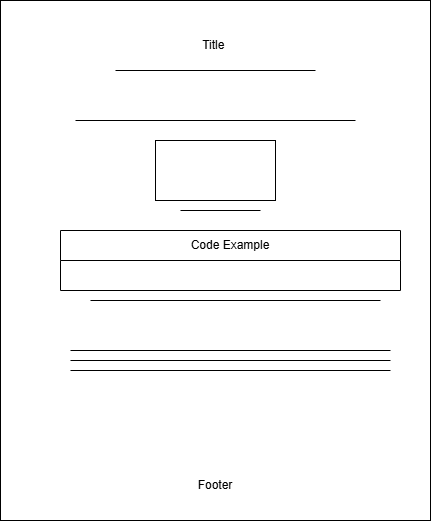

The diagram above was exported from draw.io. Its source (the exported page's mxGraphModel, read from the mxfile embedded in the PNG):
<mxGraphModel dx="1181" dy="650" grid="1" gridSize="10" guides="1" tooltips="1" connect="1" arrows="1" fold="1" page="1" pageScale="1" pageWidth="850" pageHeight="1100" math="0" shadow="0">
  <root>
    <mxCell id="0" />
    <mxCell id="1" parent="0" />
    <mxCell id="aKHdAaVU2sV3ZgfMSmp9-1" value="" style="rounded=0;whiteSpace=wrap;html=1;movable=0;resizable=0;rotatable=0;deletable=0;editable=0;locked=1;connectable=0;" vertex="1" parent="1">
      <mxGeometry x="210" y="290" width="430" height="520" as="geometry" />
    </mxCell>
    <mxCell id="aKHdAaVU2sV3ZgfMSmp9-2" value="Title&amp;nbsp;" style="text;html=1;align=center;verticalAlign=middle;whiteSpace=wrap;rounded=0;" vertex="1" parent="1">
      <mxGeometry x="395" y="320" width="60" height="30" as="geometry" />
    </mxCell>
    <mxCell id="aKHdAaVU2sV3ZgfMSmp9-3" value="" style="endArrow=none;html=1;rounded=0;" edge="1" parent="1">
      <mxGeometry width="50" height="50" relative="1" as="geometry">
        <mxPoint x="325" y="360" as="sourcePoint" />
        <mxPoint x="525" y="360" as="targetPoint" />
      </mxGeometry>
    </mxCell>
    <mxCell id="aKHdAaVU2sV3ZgfMSmp9-4" value="" style="endArrow=none;html=1;rounded=0;" edge="1" parent="1">
      <mxGeometry width="50" height="50" relative="1" as="geometry">
        <mxPoint x="285" y="410" as="sourcePoint" />
        <mxPoint x="565" y="410" as="targetPoint" />
      </mxGeometry>
    </mxCell>
    <mxCell id="aKHdAaVU2sV3ZgfMSmp9-6" value="" style="rounded=0;whiteSpace=wrap;html=1;" vertex="1" parent="1">
      <mxGeometry x="365" y="430" width="120" height="60" as="geometry" />
    </mxCell>
    <mxCell id="aKHdAaVU2sV3ZgfMSmp9-7" value="" style="endArrow=none;html=1;rounded=0;" edge="1" parent="1">
      <mxGeometry width="50" height="50" relative="1" as="geometry">
        <mxPoint x="390" y="500" as="sourcePoint" />
        <mxPoint x="470" y="500" as="targetPoint" />
      </mxGeometry>
    </mxCell>
    <mxCell id="aKHdAaVU2sV3ZgfMSmp9-12" value="Code Example" style="swimlane;fontStyle=0;childLayout=stackLayout;horizontal=1;startSize=30;horizontalStack=0;resizeParent=1;resizeParentMax=0;resizeLast=0;collapsible=1;marginBottom=0;whiteSpace=wrap;html=1;" vertex="1" parent="1">
      <mxGeometry x="270" y="520" width="340" height="60" as="geometry" />
    </mxCell>
    <mxCell id="aKHdAaVU2sV3ZgfMSmp9-16" value="" style="endArrow=none;html=1;rounded=0;" edge="1" parent="1">
      <mxGeometry width="50" height="50" relative="1" as="geometry">
        <mxPoint x="300" y="590" as="sourcePoint" />
        <mxPoint x="590" y="590" as="targetPoint" />
      </mxGeometry>
    </mxCell>
    <mxCell id="aKHdAaVU2sV3ZgfMSmp9-17" value="" style="endArrow=none;html=1;rounded=0;" edge="1" parent="1">
      <mxGeometry width="50" height="50" relative="1" as="geometry">
        <mxPoint x="280" y="640" as="sourcePoint" />
        <mxPoint x="600" y="640" as="targetPoint" />
      </mxGeometry>
    </mxCell>
    <mxCell id="aKHdAaVU2sV3ZgfMSmp9-18" value="" style="endArrow=none;html=1;rounded=0;" edge="1" parent="1">
      <mxGeometry width="50" height="50" relative="1" as="geometry">
        <mxPoint x="280" y="650" as="sourcePoint" />
        <mxPoint x="600" y="650" as="targetPoint" />
      </mxGeometry>
    </mxCell>
    <mxCell id="aKHdAaVU2sV3ZgfMSmp9-19" value="" style="endArrow=none;html=1;rounded=0;" edge="1" parent="1">
      <mxGeometry width="50" height="50" relative="1" as="geometry">
        <mxPoint x="280" y="660" as="sourcePoint" />
        <mxPoint x="600" y="660" as="targetPoint" />
      </mxGeometry>
    </mxCell>
    <mxCell id="aKHdAaVU2sV3ZgfMSmp9-20" value="Footer" style="text;html=1;align=center;verticalAlign=middle;whiteSpace=wrap;rounded=0;" vertex="1" parent="1">
      <mxGeometry x="395" y="760" width="60" height="30" as="geometry" />
    </mxCell>
  </root>
</mxGraphModel>